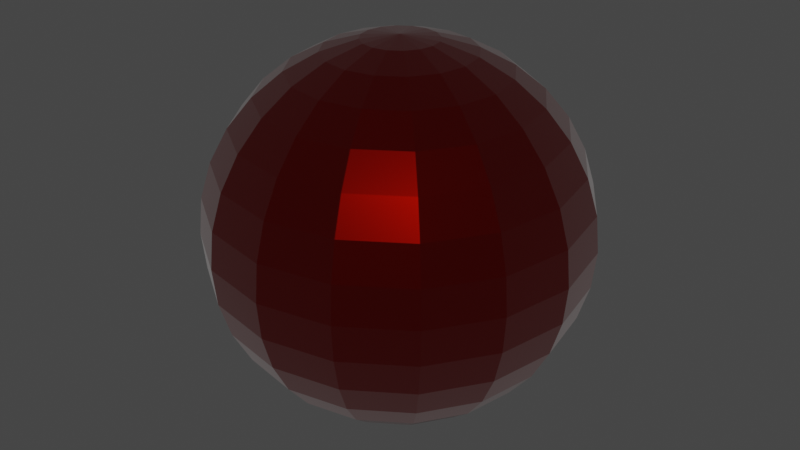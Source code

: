 # Source: blood.blend  (saved by Blender 3.2.14; exported with 4.5.12 LTS)
import bpy
from mathutils import Matrix  # noqa: F401  (used for matrix-valued properties, if any)

bpy.ops.wm.read_factory_settings(use_empty=True)
scene = bpy.context.scene
scene.name = 'Scene'

# ---- collections
col_collection = bpy.data.collections.new('Collection'); scene.collection.children.link(col_collection)

# ---- materials (node trees are filled in below, after node groups)
mat_material_001 = bpy.data.materials.new('Material.001')
mat_material_001.use_transparent_shadow = False

# ---- material node trees
mat_material_001.use_nodes = True; mat_material_001.node_tree.nodes.clear()
_N = mat_material_001.node_tree.nodes; _L = mat_material_001.node_tree.links
n0 = _N.new('ShaderNodeBsdfPrincipled'); n0.name = 'Principled BSDF'; n0.location = (10, 300)
n0.distribution = 'GGX'
n0.subsurface_method = 'RANDOM_WALK_SKIN'
n0.inputs[0].default_value = (0.4297, 0.003131, 0.0, 1.0)
n0.inputs[1].default_value = 1.0
n0.inputs[2].default_value = 0.1496
n0.inputs[3].default_value = 1.45
n0.inputs[8].default_value = 1.0
n0.inputs[10].default_value = 0.5512
n0.inputs[12].default_value = 0.5276
n0.inputs[18].default_value = 0.3386
n0.inputs[24].default_value = 0.07717
n0.inputs[27].default_value = (0.0, 0.0, 0.0, 1.0)
n0.inputs[28].default_value = 1.0
n1 = _N.new('ShaderNodeOutputMaterial'); n1.name = 'Material Output'; n1.location = (300, 300)
_L.new(n0.outputs[0], n1.inputs[0])
n1.is_active_output = True

# ---- world
world_world = bpy.data.worlds.new('World'); scene.world = world_world
world_world.use_nodes = True; world_world.node_tree.nodes.clear()
_N = world_world.node_tree.nodes; _L = world_world.node_tree.links
n0 = _N.new('ShaderNodeOutputWorld'); n0.name = 'World Output'; n0.location = (300, 300)
n1 = _N.new('ShaderNodeBackground'); n1.name = 'Background'; n1.location = (10, 300)
n1.inputs[0].default_value = (0.05088, 0.05088, 0.05088, 1.0)
_L.new(n1.outputs[0], n0.inputs[0])
n0.is_active_output = True
world_world.color = (0.05088, 0.05088, 0.05088)
world_world.use_sun_shadow = False
world_world.sun_shadow_jitter_overblur = 0.0

# ---- meshes
me_sphere = bpy.data.meshes.new('Sphere')
me_sphere.from_pydata([(0.0, 0.1951, 0.9808), (0.0, 0.7071, 0.7071), (0.0, 0.8315, 0.5556), (0.0, 0.9239, 0.3827), (0.0, 0.9808, 0.1951), (0.0, 1.0, -4.371e-08), (0.0, 0.9808, -0.1951), (0.0, 0.9239, -0.3827), (0.0, 0.8315, -0.5556), (0.0, 0.7071, -0.7071), (0.0, 0.5556, -0.8315), (0.0, 0.3827, -0.9239), (0.0, 0.1951, -0.9808), (0.07466, 0.1802, 0.9808), (0.1464, 0.3536, 0.9239), (0.2126, 0.5133, 0.8315), (0.2706, 0.6533, 0.7071), (0.3182, 0.7682, 0.5556), (0.3536, 0.8536, 0.3827), (0.3753, 0.9061, 0.1951), (0.3827, 0.9239, -4.371e-08), (0.3753, 0.9061, -0.1951), (0.3536, 0.8536, -0.3827), (0.3182, 0.7682, -0.5556), (0.2706, 0.6533, -0.7071), (0.2126, 0.5133, -0.8315), (0.1464, 0.3536, -0.9239), (0.07466, 0.1802, -0.9808), (0.1379, 0.1379, 0.9808), (0.2706, 0.2706, 0.9239), (0.3928, 0.3928, 0.8315), (0.5, 0.5, 0.7071), (0.5879, 0.5879, 0.5556), (0.6533, 0.6533, 0.3827), (0.6935, 0.6935, 0.1951), (0.7071, 0.7071, -4.371e-08), (0.6935, 0.6935, -0.1951), (0.6533, 0.6533, -0.3827), (0.5879, 0.5879, -0.5556), (0.5, 0.5, -0.7071), (0.3928, 0.3928, -0.8315), (0.2706, 0.2706, -0.9239), (0.1379, 0.1379, -0.9808), (0.1802, 0.07466, 0.9808), (0.3536, 0.1464, 0.9239), (0.5133, 0.2126, 0.8315), (0.6533, 0.2706, 0.7071), (0.7682, 0.3182, 0.5556), (0.8536, 0.3536, 0.3827), (0.9061, 0.3753, 0.1951), (0.9239, 0.3827, -4.371e-08), (0.9061, 0.3753, -0.1951), (0.8536, 0.3536, -0.3827), (0.7682, 0.3182, -0.5556), (0.6533, 0.2706, -0.7071), (0.5133, 0.2126, -0.8315), (0.3536, 0.1464, -0.9239), (0.1802, 0.07466, -0.9808), (0.1951, -1.035e-07, 0.9808), (0.3827, -9.606e-08, 0.9239), (0.5556, -1.408e-07, 0.8315), (0.7071, -1.855e-07, 0.7071), (0.8315, -1.855e-07, 0.5556), (0.9239, -2.153e-07, 0.3827), (0.9808, -2.153e-07, 0.1951), (1.0, -2.451e-07, -4.371e-08), (0.9808, -2.153e-07, -0.1951), (0.9239, -2.153e-07, -0.3827), (0.8315, -1.855e-07, -0.5556), (0.7071, -1.855e-07, -0.7071), (0.5556, -1.259e-07, -0.8315), (0.3827, -1.259e-07, -0.9239), (0.1951, -9.606e-08, -0.9808), (0.1802, -0.07466, 0.9808), (0.3536, -0.1464, 0.9239), (0.5133, -0.2126, 0.8315), (0.6533, -0.2706, 0.7071), (0.7682, -0.3182, 0.5556), (0.8536, -0.3536, 0.3827), (0.9061, -0.3753, 0.1951), (0.9239, -0.3827, -4.371e-08), (0.9061, -0.3753, -0.1951), (0.8536, -0.3536, -0.3827), (0.7682, -0.3182, -0.5556), (0.6533, -0.2706, -0.7071), (0.5133, -0.2126, -0.8315), (0.3536, -0.1464, -0.9239), (0.1802, -0.07466, -0.9808), (0.1379, -0.1379, 0.9808), (0.2706, -0.2706, 0.9239), (0.3928, -0.3928, 0.8315), (0.5, -0.5, 0.7071), (0.5879, -0.5879, 0.5556), (0.6533, -0.6533, 0.3827), (0.6935, -0.6935, 0.1951), (0.7071, -0.7071, -4.371e-08), (0.6935, -0.6935, -0.1951), (0.6533, -0.6533, -0.3827), (0.5879, -0.5879, -0.5556), (0.5, -0.5, -0.7071), (0.3928, -0.3928, -0.8315), (0.2706, -0.2706, -0.9239), (0.1379, -0.1379, -0.9808), (0.07466, -0.1802, 0.9808), (0.1464, -0.3536, 0.9239), (0.2126, -0.5133, 0.8315), (0.2706, -0.6533, 0.7071), (0.3182, -0.7682, 0.5556), (0.3536, -0.8536, 0.3827), (0.3753, -0.9061, 0.1951), (0.3827, -0.9239, -4.371e-08), (0.3753, -0.9061, -0.1951), (0.3536, -0.8536, -0.3827), (0.3182, -0.7682, -0.5556), (0.2706, -0.6533, -0.7071), (0.2126, -0.5133, -0.8315), (0.1464, -0.3536, -0.9239), (0.07466, -0.1802, -0.9808), (-5.595e-08, -0.1951, 0.9808), (-7.085e-08, -0.3827, 0.9239), (-1.156e-07, -0.5556, 0.8315), (-8.575e-08, -0.7071, 0.7071), (-1.156e-07, -0.8315, 0.5556), (-2.646e-07, -0.9239, 0.3827), (-1.156e-07, -0.9808, 0.1951), (-2.944e-07, -1.0, -4.371e-08), (-1.156e-07, -0.9808, -0.1951), (-2.646e-07, -0.9239, -0.3827), (-1.156e-07, -0.8315, -0.5556), (-8.575e-08, -0.7071, -0.7071), (-1.156e-07, -0.5556, -0.8315), (-8.575e-08, -0.3827, -0.9239), (-5.595e-08, -0.1951, -0.9808), (0.0, -8.742e-08, -1.0), (-0.07466, -0.1802, 0.9808), (-0.1464, -0.3536, 0.9239), (-0.2126, -0.5133, 0.8315), (-0.2706, -0.6533, 0.7071), (-0.3182, -0.7682, 0.5556), (-0.3536, -0.8536, 0.3827), (-0.3753, -0.9061, 0.1951), (-0.3827, -0.9239, -4.371e-08), (-0.3753, -0.9061, -0.1951), (-0.3536, -0.8536, -0.3827), (-0.3182, -0.7682, -0.5556), (-0.2706, -0.6533, -0.7071), (-0.2126, -0.5133, -0.8315), (-0.1464, -0.3536, -0.9239), (-0.07466, -0.1802, -0.9808), (-0.1379, -0.1379, 0.9808), (-0.2706, -0.2706, 0.9239), (-0.3928, -0.3928, 0.8315), (-0.5, -0.5, 0.7071), (-0.5879, -0.5879, 0.5556), (-0.6533, -0.6533, 0.3827), (-0.6935, -0.6935, 0.1951), (-0.7071, -0.7071, -4.371e-08), (-0.6935, -0.6935, -0.1951), (-0.6533, -0.6533, -0.3827), (-0.5879, -0.5879, -0.5556), (-0.5, -0.5, -0.7071), (-0.3928, -0.3928, -0.8315), (-0.2706, -0.2706, -0.9239), (-0.1379, -0.1379, -0.9808), (-8.077e-08, -1.209e-07, 1.0), (-0.1802, -0.07466, 0.9808), (-0.3536, -0.1464, 0.9239), (-0.5133, -0.2126, 0.8315), (-0.6533, -0.2706, 0.7071), (-0.7682, -0.3182, 0.5556), (-0.8536, -0.3536, 0.3827), (-0.9061, -0.3753, 0.1951), (-0.9239, -0.3827, -4.371e-08), (-0.9061, -0.3753, -0.1951), (-0.8536, -0.3536, -0.3827), (-0.7682, -0.3182, -0.5556), (-0.6533, -0.2706, -0.7071), (-0.5133, -0.2126, -0.8315), (-0.3536, -0.1464, -0.9239), (-0.1802, -0.07466, -0.9808), (-0.1951, 7.959e-10, 0.9808), (-0.3827, 5.295e-08, 0.9239), (-0.5556, 1.275e-07, 0.8315), (-0.7071, 8.275e-08, 0.7071), (-0.8315, 1.126e-07, 0.5556), (-0.9239, 2.616e-07, 0.3827), (-0.9808, 1.424e-07, 0.1951), (-1.0, 3.51e-07, -4.371e-08), (-0.9808, 1.424e-07, -0.1951), (-0.9239, 2.616e-07, -0.3827), (-0.8315, 1.126e-07, -0.5556), (-0.7071, 8.275e-08, -0.7071), (-0.5556, 1.275e-07, -0.8315), (-0.3827, 6.785e-08, -0.9239), (-0.1951, 7.959e-10, -0.9808), (-0.1802, 0.07466, 0.9808), (-0.3536, 0.1464, 0.9239), (-0.5133, 0.2126, 0.8315), (-0.6533, 0.2706, 0.7071), (-0.7682, 0.3182, 0.5556), (-0.8536, 0.3536, 0.3827), (-0.9061, 0.3753, 0.1951), (-0.9239, 0.3827, -4.371e-08), (-0.9061, 0.3753, -0.1951), (-0.8536, 0.3536, -0.3827), (-0.7682, 0.3182, -0.5556), (-0.6533, 0.2706, -0.7071), (-0.5133, 0.2126, -0.8315), (-0.3536, 0.1464, -0.9239), (-0.1802, 0.07466, -0.9808), (-0.1379, 0.1379, 0.9808), (-0.2706, 0.2706, 0.9239), (-0.3928, 0.3928, 0.8315), (-0.5, 0.5, 0.7071), (-0.5879, 0.5879, 0.5556), (-0.6533, 0.6533, 0.3827), (-0.6935, 0.6935, 0.1951), (-0.7071, 0.7071, -4.371e-08), (-0.6935, 0.6935, -0.1951), (-0.6533, 0.6533, -0.3827), (-0.5879, 0.5879, -0.5556), (-0.5, 0.5, -0.7071), (-0.3928, 0.3928, -0.8315), (-0.2706, 0.2706, -0.9239), (-0.1379, 0.1379, -0.9808), (-0.07466, 0.1802, 0.9808), (-0.1464, 0.3536, 0.9239), (-0.2126, 0.5133, 0.8315), (-0.2706, 0.6533, 0.7071), (-0.3182, 0.7682, 0.5556), (-0.3536, 0.8536, 0.3827), (-0.3753, 0.9061, 0.1951), (-0.3827, 0.9239, -4.371e-08), (-0.3753, 0.9061, -0.1951), (-0.3536, 0.8536, -0.3827), (-0.3182, 0.7682, -0.5556), (-0.2706, 0.6533, -0.7071), (-0.2126, 0.5133, -0.8315), (-0.1464, 0.3536, -0.9239), (-0.07466, 0.1802, -0.9808), (2.123e-07, 0.3827, 0.9239), (3.017e-07, 0.5556, 0.8315)], [], [(4, 3, 18, 19), (12, 11, 26, 27), (5, 4, 19, 20), (0, 164, 13), (133, 12, 27), (6, 5, 20, 21), (240, 0, 13, 14), (7, 6, 21, 22), (241, 240, 14, 15), (8, 7, 22, 23), (1, 241, 15, 16), (9, 8, 23, 24), (2, 1, 16, 17), (10, 9, 24, 25), (3, 2, 17, 18), (11, 10, 25, 26), (18, 17, 32, 33), (26, 25, 40, 41), (19, 18, 33, 34), (27, 26, 41, 42), (20, 19, 34, 35), (13, 164, 28), (133, 27, 42), (21, 20, 35, 36), (14, 13, 28, 29), (22, 21, 36, 37), (15, 14, 29, 30), (23, 22, 37, 38), (16, 15, 30, 31), (24, 23, 38, 39), (17, 16, 31, 32), (25, 24, 39, 40), (37, 36, 51, 52), (30, 29, 44, 45), (38, 37, 52, 53), (31, 30, 45, 46), (39, 38, 53, 54), (32, 31, 46, 47), (40, 39, 54, 55), (33, 32, 47, 48), (41, 40, 55, 56), (34, 33, 48, 49), (42, 41, 56, 57), (35, 34, 49, 50), (28, 164, 43), (133, 42, 57), (36, 35, 50, 51), (29, 28, 43, 44), (56, 55, 70, 71), (49, 48, 63, 64), (57, 56, 71, 72), (50, 49, 64, 65), (43, 164, 58), (133, 57, 72), (51, 50, 65, 66), (44, 43, 58, 59), (52, 51, 66, 67), (45, 44, 59, 60), (53, 52, 67, 68), (46, 45, 60, 61), (54, 53, 68, 69), (47, 46, 61, 62), (55, 54, 69, 70), (48, 47, 62, 63), (60, 59, 74, 75), (68, 67, 82, 83), (61, 60, 75, 76), (69, 68, 83, 84), (62, 61, 76, 77), (70, 69, 84, 85), (63, 62, 77, 78), (71, 70, 85, 86), (64, 63, 78, 79), (72, 71, 86, 87), (65, 64, 79, 80), (58, 164, 73), (133, 72, 87), (66, 65, 80, 81), (59, 58, 73, 74), (67, 66, 81, 82), (79, 78, 93, 94), (87, 86, 101, 102), (80, 79, 94, 95), (73, 164, 88), (133, 87, 102), (81, 80, 95, 96), (74, 73, 88, 89), (82, 81, 96, 97), (75, 74, 89, 90), (83, 82, 97, 98), (76, 75, 90, 91), (84, 83, 98, 99), (77, 76, 91, 92), (85, 84, 99, 100), (78, 77, 92, 93), (86, 85, 100, 101), (98, 97, 112, 113), (91, 90, 105, 106), (99, 98, 113, 114), (92, 91, 106, 107), (100, 99, 114, 115), (93, 92, 107, 108), (101, 100, 115, 116), (94, 93, 108, 109), (102, 101, 116, 117), (95, 94, 109, 110), (88, 164, 103), (133, 102, 117), (96, 95, 110, 111), (89, 88, 103, 104), (97, 96, 111, 112), (90, 89, 104, 105), (117, 116, 131, 132), (110, 109, 124, 125), (103, 164, 118), (133, 117, 132), (111, 110, 125, 126), (104, 103, 118, 119), (112, 111, 126, 127), (105, 104, 119, 120), (113, 112, 127, 128), (106, 105, 120, 121), (114, 113, 128, 129), (107, 106, 121, 122), (115, 114, 129, 130), (108, 107, 122, 123), (116, 115, 130, 131), (109, 108, 123, 124), (129, 128, 144, 145), (122, 121, 137, 138), (130, 129, 145, 146), (123, 122, 138, 139), (131, 130, 146, 147), (124, 123, 139, 140), (132, 131, 147, 148), (125, 124, 140, 141), (118, 164, 134), (133, 132, 148), (126, 125, 141, 142), (119, 118, 134, 135), (127, 126, 142, 143), (120, 119, 135, 136), (128, 127, 143, 144), (121, 120, 136, 137), (134, 164, 149), (133, 148, 163), (142, 141, 156, 157), (135, 134, 149, 150), (143, 142, 157, 158), (136, 135, 150, 151), (144, 143, 158, 159), (137, 136, 151, 152), (145, 144, 159, 160), (138, 137, 152, 153), (146, 145, 160, 161), (139, 138, 153, 154), (147, 146, 161, 162), (140, 139, 154, 155), (148, 147, 162, 163), (141, 140, 155, 156), (153, 152, 168, 169), (161, 160, 176, 177), (154, 153, 169, 170), (162, 161, 177, 178), (155, 154, 170, 171), (163, 162, 178, 179), (156, 155, 171, 172), (149, 164, 165), (133, 163, 179), (157, 156, 172, 173), (150, 149, 165, 166), (158, 157, 173, 174), (151, 150, 166, 167), (159, 158, 174, 175), (152, 151, 167, 168), (160, 159, 175, 176), (173, 172, 187, 188), (166, 165, 180, 181), (174, 173, 188, 189), (167, 166, 181, 182), (175, 174, 189, 190), (168, 167, 182, 183), (176, 175, 190, 191), (169, 168, 183, 184), (177, 176, 191, 192), (170, 169, 184, 185), (178, 177, 192, 193), (171, 170, 185, 186), (179, 178, 193, 194), (172, 171, 186, 187), (165, 164, 180), (133, 179, 194), (192, 191, 206, 207), (185, 184, 199, 200), (193, 192, 207, 208), (186, 185, 200, 201), (194, 193, 208, 209), (187, 186, 201, 202), (180, 164, 195), (133, 194, 209), (188, 187, 202, 203), (181, 180, 195, 196), (189, 188, 203, 204), (182, 181, 196, 197), (190, 189, 204, 205), (183, 182, 197, 198), (191, 190, 205, 206), (184, 183, 198, 199), (196, 195, 210, 211), (204, 203, 218, 219), (197, 196, 211, 212), (205, 204, 219, 220), (198, 197, 212, 213), (206, 205, 220, 221), (199, 198, 213, 214), (207, 206, 221, 222), (200, 199, 214, 215), (208, 207, 222, 223), (201, 200, 215, 216), (209, 208, 223, 224), (202, 201, 216, 217), (195, 164, 210), (133, 209, 224), (203, 202, 217, 218), (215, 214, 229, 230), (223, 222, 237, 238), (216, 215, 230, 231), (224, 223, 238, 239), (217, 216, 231, 232), (210, 164, 225), (133, 224, 239), (218, 217, 232, 233), (211, 210, 225, 226), (219, 218, 233, 234), (212, 211, 226, 227), (220, 219, 234, 235), (213, 212, 227, 228), (221, 220, 235, 236), (214, 213, 228, 229), (222, 221, 236, 237), (234, 233, 6, 7), (227, 226, 240, 241), (235, 234, 7, 8), (228, 227, 241, 1), (236, 235, 8, 9), (229, 228, 1, 2), (237, 236, 9, 10), (230, 229, 2, 3), (238, 237, 10, 11), (231, 230, 3, 4), (239, 238, 11, 12), (232, 231, 4, 5), (225, 164, 0), (133, 239, 12), (233, 232, 5, 6), (226, 225, 0, 240)])
_uv = me_sphere.uv_layers.new(name='UVMap')
_uv.uv.foreach_set('vector', [0.5475, 0.3245, 0.5926, 0.317, 0.5987, 0.3771, 0.554, 0.3882, 0.8748, 0.1869, 0.9115, 0.2119, 0.8866, 0.2367, 0.8621, 0.1996, 0.5014, 0.327, 0.5475, 0.3245, 0.554, 0.3882, 0.508, 0.392, 0.7956, 0.5836, 0.8338, 0.5582, 0.8083, 0.5963, 0.8365, 0.1612, 0.8748, 0.1869, 0.8621, 0.1996, 0.456, 0.3245, 0.5014, 0.327, 0.508, 0.392, 0.4625, 0.3882, 0.7588, 0.6078, 0.7956, 0.5836, 0.8083, 0.5963, 0.7837, 0.6326, 0.4131, 0.317, 0.456, 0.3245, 0.4625, 0.3882, 0.4192, 0.3771, 0.7249, 0.6297, 0.7588, 0.6078, 0.7837, 0.6326, 0.761, 0.6658, 0.3744, 0.3049, 0.4131, 0.317, 0.4192, 0.3771, 0.3799, 0.359, 0.6952, 0.6486, 0.7249, 0.6297, 0.761, 0.6658, 0.7412, 0.6946, 0.9751, 0.256, 0.9995, 0.2734, 0.9454, 0.3274, 0.9291, 0.3019, 0.6331, 0.392, 0.6703, 0.4164, 0.6657, 0.4624, 0.6276, 0.4461, 0.9454, 0.2352, 0.9751, 0.256, 0.9291, 0.3019, 0.9093, 0.2713, 0.5926, 0.317, 0.635, 0.3049, 0.6405, 0.359, 0.5987, 0.3771, 0.9115, 0.2119, 0.9454, 0.2352, 0.9093, 0.2713, 0.8866, 0.2367, 0.5853, 0.434, 0.6276, 0.4461, 0.6247, 0.5167, 0.582, 0.5125, 0.8866, 0.2367, 0.9093, 0.2713, 0.8621, 0.2908, 0.8541, 0.2502, 0.5401, 0.4265, 0.5853, 0.434, 0.582, 0.5125, 0.5366, 0.5099, 0.8621, 0.1996, 0.8866, 0.2367, 0.8541, 0.2502, 0.8455, 0.2064, 0.494, 0.424, 0.5401, 0.4265, 0.5366, 0.5099, 0.4904, 0.509, 0.8083, 0.5963, 0.8338, 0.5582, 0.8248, 0.6032, 0.8365, 0.1612, 0.8621, 0.1996, 0.8455, 0.2064, 0.4486, 0.4265, 0.494, 0.424, 0.4904, 0.509, 0.4451, 0.5099, 0.7837, 0.6326, 0.8083, 0.5963, 0.8248, 0.6032, 0.8162, 0.6461, 0.4058, 0.434, 0.4486, 0.4265, 0.4451, 0.5099, 0.4025, 0.5125, 0.761, 0.6658, 0.7837, 0.6326, 0.8162, 0.6461, 0.8083, 0.6854, 0.3671, 0.4461, 0.4058, 0.434, 0.4025, 0.5125, 0.3641, 0.5167, 0.7412, 0.6946, 0.761, 0.6658, 0.8083, 0.6854, 0.8013, 0.7194, 0.334, 0.4624, 0.3671, 0.4461, 0.3641, 0.5167, 0.3315, 0.5225, 0.6276, 0.4461, 0.6657, 0.4624, 0.6631, 0.5225, 0.6247, 0.5167, 0.9093, 0.2713, 0.9291, 0.3019, 0.869, 0.3268, 0.8621, 0.2908, 0.4025, 0.5125, 0.4451, 0.5099, 0.4451, 0.6001, 0.4025, 0.5975, 0.8083, 0.6854, 0.8162, 0.6461, 0.8514, 0.6461, 0.8594, 0.6854, 0.3641, 0.5167, 0.4025, 0.5125, 0.4025, 0.5975, 0.3641, 0.5932, 0.8013, 0.7194, 0.8083, 0.6854, 0.8594, 0.6854, 0.8663, 0.7194, 0.3315, 0.5225, 0.3641, 0.5167, 0.3641, 0.5932, 0.3315, 0.5875, 0.6247, 0.5167, 0.6631, 0.5225, 0.6631, 0.5875, 0.6247, 0.5932, 0.8621, 0.2908, 0.869, 0.3268, 0.804, 0.3268, 0.811, 0.2908, 0.582, 0.5125, 0.6247, 0.5167, 0.6247, 0.5932, 0.582, 0.5975, 0.8541, 0.2502, 0.8621, 0.2908, 0.811, 0.2908, 0.8189, 0.2502, 0.5366, 0.5099, 0.582, 0.5125, 0.582, 0.5975, 0.5366, 0.6001, 0.8455, 0.2064, 0.8541, 0.2502, 0.8189, 0.2502, 0.8275, 0.2064, 0.4904, 0.509, 0.5366, 0.5099, 0.5366, 0.6001, 0.4904, 0.601, 0.8248, 0.6032, 0.8338, 0.5582, 0.8428, 0.6032, 0.8365, 0.1612, 0.8455, 0.2064, 0.8275, 0.2064, 0.4451, 0.5099, 0.4904, 0.509, 0.4904, 0.601, 0.4451, 0.6001, 0.8162, 0.6461, 0.8248, 0.6032, 0.8428, 0.6032, 0.8514, 0.6461, 0.8189, 0.2502, 0.811, 0.2908, 0.7638, 0.2713, 0.7864, 0.2367, 0.5366, 0.6001, 0.582, 0.5975, 0.5853, 0.676, 0.5401, 0.6834, 0.8275, 0.2064, 0.8189, 0.2502, 0.7864, 0.2367, 0.811, 0.1996, 0.4904, 0.601, 0.5366, 0.6001, 0.5401, 0.6834, 0.494, 0.6859, 0.8428, 0.6032, 0.8338, 0.5582, 0.8594, 0.5963, 0.8365, 0.1612, 0.8275, 0.2064, 0.811, 0.1996, 0.4451, 0.6001, 0.4904, 0.601, 0.494, 0.6859, 0.4486, 0.6834, 0.8514, 0.6461, 0.8428, 0.6032, 0.8594, 0.5963, 0.8839, 0.6326, 0.4025, 0.5975, 0.4451, 0.6001, 0.4486, 0.6834, 0.4058, 0.676, 0.8594, 0.6854, 0.8514, 0.6461, 0.8839, 0.6326, 0.9066, 0.6658, 0.3641, 0.5932, 0.4025, 0.5975, 0.4058, 0.676, 0.3671, 0.6639, 0.8663, 0.7194, 0.8594, 0.6854, 0.9066, 0.6658, 0.9264, 0.6946, 0.3315, 0.5875, 0.3641, 0.5932, 0.3671, 0.6639, 0.334, 0.6476, 0.6247, 0.5932, 0.6631, 0.5875, 0.6657, 0.6476, 0.6276, 0.6639, 0.811, 0.2908, 0.804, 0.3268, 0.7439, 0.3019, 0.7638, 0.2713, 0.582, 0.5975, 0.6247, 0.5932, 0.6276, 0.6639, 0.5853, 0.676, 0.9066, 0.6658, 0.8839, 0.6326, 0.9088, 0.6078, 0.9427, 0.6297, 0.3671, 0.6639, 0.4058, 0.676, 0.4119, 0.7361, 0.3726, 0.718, 0.9264, 0.6946, 0.9066, 0.6658, 0.9427, 0.6297, 0.9724, 0.6486, 0.7439, 0.3019, 0.7276, 0.3274, 0.6735, 0.2734, 0.6979, 0.256, 0.6276, 0.6639, 0.6657, 0.6476, 0.6703, 0.6936, 0.6331, 0.718, 0.7638, 0.2713, 0.7439, 0.3019, 0.6979, 0.256, 0.7276, 0.2352, 0.5853, 0.676, 0.6276, 0.6639, 0.6331, 0.718, 0.5914, 0.7361, 0.7864, 0.2367, 0.7638, 0.2713, 0.7276, 0.2352, 0.7615, 0.2119, 0.5401, 0.6834, 0.5853, 0.676, 0.5914, 0.7361, 0.5466, 0.7472, 0.811, 0.1996, 0.7864, 0.2367, 0.7615, 0.2119, 0.7983, 0.1869, 0.494, 0.6859, 0.5401, 0.6834, 0.5466, 0.7472, 0.5006, 0.751, 0.8594, 0.5963, 0.8338, 0.5582, 0.872, 0.5836, 0.8365, 0.1612, 0.811, 0.1996, 0.7983, 0.1869, 0.4486, 0.6834, 0.494, 0.6859, 0.5006, 0.751, 0.4551, 0.7472, 0.8839, 0.6326, 0.8594, 0.5963, 0.872, 0.5836, 0.9088, 0.6078, 0.3029, 0.4246, 0.3315, 0.4589, 0.271, 0.4803, 0.246, 0.4447, 0.3102, 0.563, 0.3227, 0.607, 0.2504, 0.6376, 0.2334, 0.5955, 0.7983, 0.1869, 0.7615, 0.2119, 0.748, 0.1794, 0.7914, 0.1703, 0.2927, 0.5202, 0.3102, 0.563, 0.2334, 0.5955, 0.2144, 0.5533, 0.872, 0.5836, 0.8338, 0.5582, 0.8789, 0.5671, 0.8365, 0.1612, 0.7983, 0.1869, 0.7914, 0.1703, 0.271, 0.4803, 0.2927, 0.5202, 0.2144, 0.5533, 0.1942, 0.5128, 0.9088, 0.6078, 0.872, 0.5836, 0.8789, 0.5671, 0.9223, 0.5753, 0.246, 0.4447, 0.271, 0.4803, 0.1942, 0.5128, 0.1736, 0.4753, 0.9427, 0.6297, 0.9088, 0.6078, 0.9223, 0.5753, 0.9623, 0.5825, 0.2185, 0.4149, 0.246, 0.4447, 0.1736, 0.4753, 0.1533, 0.4425, 0.9724, 0.6486, 0.9427, 0.6297, 0.9623, 0.5825, 0.9973, 0.5885, 0.1896, 0.392, 0.2185, 0.4149, 0.1533, 0.4425, 0.1342, 0.4154, 0.3299, 0.6505, 0.3315, 0.6918, 0.2761, 0.7152, 0.2648, 0.678, 0.7276, 0.2352, 0.6979, 0.256, 0.673, 0.1959, 0.7081, 0.188, 0.3227, 0.607, 0.3299, 0.6505, 0.2648, 0.678, 0.2504, 0.6376, 0.7615, 0.2119, 0.7276, 0.2352, 0.7081, 0.188, 0.748, 0.1794, 0.1533, 0.4425, 0.1736, 0.4753, 0.09679, 0.5117, 0.08422, 0.4752, 0.9973, 0.5885, 0.9623, 0.5825, 0.9623, 0.5314, 0.9973, 0.5235, 0.1342, 0.4154, 0.1533, 0.4425, 0.08422, 0.4752, 0.07543, 0.4432, 0.2648, 0.678, 0.2761, 0.7152, 0.2173, 0.743, 0.1957, 0.7107, 0.7081, 0.188, 0.673, 0.1959, 0.673, 0.1309, 0.7081, 0.1369, 0.2504, 0.6376, 0.2648, 0.678, 0.1957, 0.7107, 0.1736, 0.6739, 0.748, 0.1794, 0.7081, 0.188, 0.7081, 0.1369, 0.748, 0.1442, 0.2334, 0.5955, 0.2504, 0.6376, 0.1736, 0.6739, 0.1518, 0.6341, 0.7914, 0.1703, 0.748, 0.1794, 0.748, 0.1442, 0.7914, 0.1524, 0.2144, 0.5533, 0.2334, 0.5955, 0.1518, 0.6341, 0.1312, 0.5927, 0.8789, 0.5671, 0.8338, 0.5582, 0.8789, 0.5491, 0.8365, 0.1612, 0.7914, 0.1703, 0.7914, 0.1524, 0.1942, 0.5128, 0.2144, 0.5533, 0.1312, 0.5927, 0.1127, 0.5514, 0.9223, 0.5753, 0.8789, 0.5671, 0.8789, 0.5491, 0.9223, 0.5401, 0.1736, 0.4753, 0.1942, 0.5128, 0.1127, 0.5514, 0.09679, 0.5117, 0.9623, 0.5825, 0.9223, 0.5753, 0.9223, 0.5401, 0.9623, 0.5314, 0.7914, 0.1524, 0.748, 0.1442, 0.7615, 0.1117, 0.7983, 0.1358, 0.1312, 0.5927, 0.1518, 0.6341, 0.07797, 0.6729, 0.05596, 0.6323, 0.8789, 0.5491, 0.8338, 0.5582, 0.872, 0.5326, 0.8365, 0.1612, 0.7914, 0.1524, 0.7983, 0.1358, 0.1127, 0.5514, 0.1312, 0.5927, 0.05596, 0.6323, 0.03883, 0.5902, 0.9223, 0.5401, 0.8789, 0.5491, 0.872, 0.5326, 0.9088, 0.5076, 0.09679, 0.5117, 0.1127, 0.5514, 0.03883, 0.5902, 0.02724, 0.5482, 0.9623, 0.5314, 0.9223, 0.5401, 0.9088, 0.5076, 0.9427, 0.4843, 0.08422, 0.4752, 0.09679, 0.5117, 0.02724, 0.5482, 0.02162, 0.5081, 0.9973, 0.5235, 0.9623, 0.5314, 0.9427, 0.4843, 0.9724, 0.4635, 0.07543, 0.4432, 0.08422, 0.4752, 0.02162, 0.5081, 0.0222, 0.4712, 0.1957, 0.7107, 0.2173, 0.743, 0.1641, 0.771, 0.1331, 0.7436, 0.7081, 0.1369, 0.673, 0.1309, 0.6979, 0.07084, 0.7276, 0.08974, 0.1736, 0.6739, 0.1957, 0.7107, 0.1331, 0.7436, 0.104, 0.7105, 0.748, 0.1442, 0.7081, 0.1369, 0.7276, 0.08974, 0.7615, 0.1117, 0.1518, 0.6341, 0.1736, 0.6739, 0.104, 0.7105, 0.07797, 0.6729, 0.0, 0.05741, 0.03719, 0.03303, 0.04268, 0.08711, 0.004669, 0.1034, 0.9968, 0.4461, 0.9724, 0.4635, 0.9264, 0.4175, 0.9427, 0.392, 0.7276, 0.08974, 0.6979, 0.07084, 0.7439, 0.02488, 0.7638, 0.05363, 0.104, 0.7105, 0.1331, 0.7436, 0.08655, 0.7717, 0.05231, 0.7417, 0.7615, 0.1117, 0.7276, 0.08974, 0.7638, 0.05363, 0.7864, 0.0868, 0.07797, 0.6729, 0.104, 0.7105, 0.05231, 0.7417, 0.02308, 0.706, 0.7983, 0.1358, 0.7615, 0.1117, 0.7864, 0.0868, 0.811, 0.1231, 0.05596, 0.6323, 0.07797, 0.6729, 0.02308, 0.706, 0.0, 0.666, 0.872, 0.5326, 0.8338, 0.5582, 0.8594, 0.5199, 0.8365, 0.1612, 0.7983, 0.1358, 0.811, 0.1231, 0.1237, 0.003766, 0.1697, 0.0, 0.1763, 0.06504, 0.1302, 0.06755, 0.9088, 0.5076, 0.872, 0.5326, 0.8594, 0.5199, 0.8839, 0.4827, 0.07896, 0.01492, 0.1237, 0.003766, 0.1302, 0.06755, 0.08506, 0.07501, 0.9427, 0.4843, 0.9088, 0.5076, 0.8839, 0.4827, 0.9066, 0.4481, 0.03719, 0.03303, 0.07896, 0.01492, 0.08506, 0.07501, 0.04268, 0.08711, 0.9724, 0.4635, 0.9427, 0.4843, 0.9066, 0.4481, 0.9264, 0.4175, 0.8594, 0.5199, 0.8338, 0.5582, 0.8428, 0.513, 0.8365, 0.1612, 0.811, 0.1231, 0.8275, 0.1163, 0.1302, 0.06755, 0.1763, 0.06504, 0.1799, 0.15, 0.1337, 0.1509, 0.8839, 0.4827, 0.8594, 0.5199, 0.8428, 0.513, 0.8514, 0.4692, 0.08506, 0.07501, 0.1302, 0.06755, 0.1337, 0.1509, 0.08837, 0.1535, 0.9066, 0.4481, 0.8839, 0.4827, 0.8514, 0.4692, 0.8594, 0.4286, 0.04268, 0.08711, 0.08506, 0.07501, 0.08837, 0.1535, 0.04565, 0.1578, 0.9264, 0.4175, 0.9066, 0.4481, 0.8594, 0.4286, 0.8663, 0.3926, 0.004669, 0.1034, 0.04268, 0.08711, 0.04565, 0.1578, 0.007195, 0.1635, 0.3033, 0.08711, 0.3363, 0.1034, 0.3388, 0.1635, 0.3062, 0.1578, 0.7638, 0.05363, 0.7439, 0.02488, 0.804, 0.0, 0.811, 0.03408, 0.2646, 0.07501, 0.3033, 0.08711, 0.3062, 0.1578, 0.2679, 0.1535, 0.7864, 0.0868, 0.7638, 0.05363, 0.811, 0.03408, 0.8189, 0.07334, 0.2217, 0.06755, 0.2646, 0.07501, 0.2679, 0.1535, 0.2252, 0.1509, 0.811, 0.1231, 0.7864, 0.0868, 0.8189, 0.07334, 0.8275, 0.1163, 0.1763, 0.06504, 0.2217, 0.06755, 0.2252, 0.1509, 0.1799, 0.15, 0.3062, 0.1578, 0.3388, 0.1635, 0.3388, 0.2285, 0.3062, 0.2342, 0.811, 0.03408, 0.804, 0.0, 0.869, 0.0, 0.8621, 0.03408, 0.2679, 0.1535, 0.3062, 0.1578, 0.3062, 0.2342, 0.2679, 0.2385, 0.8189, 0.07334, 0.811, 0.03408, 0.8621, 0.03408, 0.8541, 0.07334, 0.2252, 0.1509, 0.2679, 0.1535, 0.2679, 0.2385, 0.2252, 0.2411, 0.8275, 0.1163, 0.8189, 0.07334, 0.8541, 0.07334, 0.8455, 0.1163, 0.1799, 0.15, 0.2252, 0.1509, 0.2252, 0.2411, 0.1799, 0.242, 0.8428, 0.513, 0.8338, 0.5582, 0.8248, 0.513, 0.8365, 0.1612, 0.8275, 0.1163, 0.8455, 0.1163, 0.1337, 0.1509, 0.1799, 0.15, 0.1799, 0.242, 0.1337, 0.2411, 0.8514, 0.4692, 0.8428, 0.513, 0.8248, 0.513, 0.8162, 0.4692, 0.08837, 0.1535, 0.1337, 0.1509, 0.1337, 0.2411, 0.08837, 0.2385, 0.8594, 0.4286, 0.8514, 0.4692, 0.8162, 0.4692, 0.8083, 0.4286, 0.04565, 0.1578, 0.08837, 0.1535, 0.08837, 0.2385, 0.04565, 0.2342, 0.8663, 0.3926, 0.8594, 0.4286, 0.8083, 0.4286, 0.8013, 0.3926, 0.007195, 0.1635, 0.04565, 0.1578, 0.04565, 0.2342, 0.007195, 0.2285, 0.1337, 0.2411, 0.1799, 0.242, 0.1763, 0.327, 0.1302, 0.3245, 0.8162, 0.4692, 0.8248, 0.513, 0.8083, 0.5199, 0.7837, 0.4827, 0.08837, 0.2385, 0.1337, 0.2411, 0.1302, 0.3245, 0.08506, 0.317, 0.8083, 0.4286, 0.8162, 0.4692, 0.7837, 0.4827, 0.761, 0.4481, 0.04565, 0.2342, 0.08837, 0.2385, 0.08506, 0.317, 0.04268, 0.3049, 0.8013, 0.3926, 0.8083, 0.4286, 0.761, 0.4481, 0.7412, 0.4175, 0.007195, 0.2285, 0.04565, 0.2342, 0.04268, 0.3049, 0.004669, 0.2886, 0.3062, 0.2342, 0.3388, 0.2285, 0.3363, 0.2886, 0.3033, 0.3049, 0.8621, 0.03408, 0.869, 0.0, 0.9291, 0.02488, 0.9093, 0.05363, 0.2679, 0.2385, 0.3062, 0.2342, 0.3033, 0.3049, 0.2646, 0.317, 0.8541, 0.07334, 0.8621, 0.03408, 0.9093, 0.05363, 0.8866, 0.0868, 0.2252, 0.2411, 0.2679, 0.2385, 0.2646, 0.317, 0.2217, 0.3245, 0.8455, 0.1163, 0.8541, 0.07334, 0.8866, 0.0868, 0.8621, 0.1231, 0.1799, 0.242, 0.2252, 0.2411, 0.2217, 0.3245, 0.1763, 0.327, 0.8248, 0.513, 0.8338, 0.5582, 0.8083, 0.5199, 0.8365, 0.1612, 0.8455, 0.1163, 0.8621, 0.1231, 0.9093, 0.05363, 0.9291, 0.02488, 0.9751, 0.07084, 0.9454, 0.08974, 0.5987, 0.01492, 0.6405, 0.03303, 0.635, 0.08711, 0.5926, 0.07501, 0.8866, 0.0868, 0.9093, 0.05363, 0.9454, 0.08974, 0.9115, 0.1117, 0.554, 0.003766, 0.5987, 0.01492, 0.5926, 0.07501, 0.5475, 0.06755, 0.8621, 0.1231, 0.8866, 0.0868, 0.9115, 0.1117, 0.8748, 0.1358, 0.508, 0.0, 0.554, 0.003766, 0.5475, 0.06755, 0.5014, 0.06504, 0.8083, 0.5199, 0.8338, 0.5582, 0.7956, 0.5326, 0.8365, 0.1612, 0.8621, 0.1231, 0.8748, 0.1358, 0.1302, 0.3245, 0.1763, 0.327, 0.1697, 0.392, 0.1237, 0.3882, 0.7837, 0.4827, 0.8083, 0.5199, 0.7956, 0.5326, 0.7588, 0.5076, 0.08506, 0.317, 0.1302, 0.3245, 0.1237, 0.3882, 0.07896, 0.3771, 0.761, 0.4481, 0.7837, 0.4827, 0.7588, 0.5076, 0.7249, 0.4843, 0.04268, 0.3049, 0.08506, 0.317, 0.07896, 0.3771, 0.03719, 0.359, 0.7412, 0.4175, 0.761, 0.4481, 0.7249, 0.4843, 0.6952, 0.4635, 0.004669, 0.2886, 0.04268, 0.3049, 0.03719, 0.359, 0.0, 0.3346, 0.7249, 0.392, 0.7412, 0.4175, 0.6952, 0.4635, 0.6708, 0.4461, 0.7588, 0.5076, 0.7956, 0.5326, 0.7887, 0.5491, 0.7453, 0.5401, 0.4131, 0.07501, 0.456, 0.06755, 0.4525, 0.1509, 0.4098, 0.1535, 0.7249, 0.4843, 0.7588, 0.5076, 0.7453, 0.5401, 0.7054, 0.5314, 0.3744, 0.08711, 0.4131, 0.07501, 0.4098, 0.1535, 0.3715, 0.1578, 0.6952, 0.4635, 0.7249, 0.4843, 0.7054, 0.5314, 0.6703, 0.5235, 0.3414, 0.1034, 0.3744, 0.08711, 0.3715, 0.1578, 0.3388, 0.1635, 0.635, 0.08711, 0.673, 0.1034, 0.6705, 0.1635, 0.632, 0.1578, 0.9454, 0.08974, 0.9751, 0.07084, 1.0, 0.1309, 0.965, 0.1369, 0.5926, 0.07501, 0.635, 0.08711, 0.632, 0.1578, 0.5893, 0.1535, 0.9115, 0.1117, 0.9454, 0.08974, 0.965, 0.1369, 0.925, 0.1442, 0.5475, 0.06755, 0.5926, 0.07501, 0.5893, 0.1535, 0.544, 0.1509, 0.8748, 0.1358, 0.9115, 0.1117, 0.925, 0.1442, 0.8816, 0.1524, 0.5014, 0.06504, 0.5475, 0.06755, 0.544, 0.1509, 0.4978, 0.15, 0.7956, 0.5326, 0.8338, 0.5582, 0.7887, 0.5491, 0.8365, 0.1612, 0.8748, 0.1358, 0.8816, 0.1524, 0.456, 0.06755, 0.5014, 0.06504, 0.4978, 0.15, 0.4525, 0.1509, 0.5893, 0.1535, 0.632, 0.1578, 0.632, 0.2342, 0.5893, 0.2385, 0.925, 0.1442, 0.965, 0.1369, 0.965, 0.188, 0.925, 0.1794, 0.544, 0.1509, 0.5893, 0.1535, 0.5893, 0.2385, 0.544, 0.2411, 0.8816, 0.1524, 0.925, 0.1442, 0.925, 0.1794, 0.8816, 0.1703, 0.4978, 0.15, 0.544, 0.1509, 0.544, 0.2411, 0.4978, 0.242, 0.7887, 0.5491, 0.8338, 0.5582, 0.7887, 0.5671, 0.8365, 0.1612, 0.8816, 0.1524, 0.8816, 0.1703, 0.4525, 0.1509, 0.4978, 0.15, 0.4978, 0.242, 0.4525, 0.2411, 0.7453, 0.5401, 0.7887, 0.5491, 0.7887, 0.5671, 0.7453, 0.5753, 0.4098, 0.1535, 0.4525, 0.1509, 0.4525, 0.2411, 0.4098, 0.2385, 0.7054, 0.5314, 0.7453, 0.5401, 0.7453, 0.5753, 0.7054, 0.5825, 0.3715, 0.1578, 0.4098, 0.1535, 0.4098, 0.2385, 0.3715, 0.2342, 0.6703, 0.5235, 0.7054, 0.5314, 0.7054, 0.5825, 0.6703, 0.5885, 0.3388, 0.1635, 0.3715, 0.1578, 0.3715, 0.2342, 0.3388, 0.2285, 0.632, 0.1578, 0.6705, 0.1635, 0.6705, 0.2285, 0.632, 0.2342, 0.965, 0.1369, 1.0, 0.1309, 1.0, 0.1959, 0.965, 0.188, 0.4098, 0.2385, 0.4525, 0.2411, 0.456, 0.3245, 0.4131, 0.317, 0.7054, 0.5825, 0.7453, 0.5753, 0.7588, 0.6078, 0.7249, 0.6297, 0.3715, 0.2342, 0.4098, 0.2385, 0.4131, 0.317, 0.3744, 0.3049, 0.6703, 0.5885, 0.7054, 0.5825, 0.7249, 0.6297, 0.6952, 0.6486, 0.3388, 0.2285, 0.3715, 0.2342, 0.3744, 0.3049, 0.3414, 0.2886, 0.632, 0.2342, 0.6705, 0.2285, 0.673, 0.2886, 0.635, 0.3049, 0.965, 0.188, 1.0, 0.1959, 0.9751, 0.256, 0.9454, 0.2352, 0.5893, 0.2385, 0.632, 0.2342, 0.635, 0.3049, 0.5926, 0.317, 0.925, 0.1794, 0.965, 0.188, 0.9454, 0.2352, 0.9115, 0.2119, 0.544, 0.2411, 0.5893, 0.2385, 0.5926, 0.317, 0.5475, 0.3245, 0.8816, 0.1703, 0.925, 0.1794, 0.9115, 0.2119, 0.8748, 0.1869, 0.4978, 0.242, 0.544, 0.2411, 0.5475, 0.3245, 0.5014, 0.327, 0.7887, 0.5671, 0.8338, 0.5582, 0.7956, 0.5836, 0.8365, 0.1612, 0.8816, 0.1703, 0.8748, 0.1869, 0.4525, 0.2411, 0.4978, 0.242, 0.5014, 0.327, 0.456, 0.3245, 0.7453, 0.5753, 0.7887, 0.5671, 0.7956, 0.5836, 0.7588, 0.6078])
me_sphere.materials.append(mat_material_001)
me_sphere.update()

# ---- objects
ob_sphere = bpy.data.objects.new('Sphere', me_sphere)

# ---- transforms, parenting, visibility, modifiers, constraints
ob_sphere.location = (0.0, 0.0, 1.714)

# ---- collection membership
col_collection.objects.link(ob_sphere)

# ---- scene / render settings (as saved in the file)
scene.frame_start = 1; scene.frame_end = 250; scene.frame_set(1)
scene.render.engine = 'BLENDER_EEVEE_NEXT'
scene.cycles.sampling_pattern = 'TABULATED_SOBOL'
scene.cycles.use_light_tree = False
scene.view_settings.view_transform = 'Filmic'
bpy.context.view_layer.update()

# ---- added for rendering (the .blend has no active camera and no usable light): camera, sun
cam_auto = bpy.data.cameras.new('AutoCamera')
cam_auto.lens = 50.0
cam_auto.sensor_width = 36.0
cam_auto.clip_end = 1000.0
ob_auto_camera = bpy.data.objects.new('AutoCamera', cam_auto)
scene.collection.objects.link(ob_auto_camera)
ob_auto_camera.location = (3.20507, -3.84609, 4.27802)
ob_auto_camera.rotation_euler = (1.09748, -7.21219e-08, 0.694738)
scene.camera = ob_auto_camera
light_auto_sun = bpy.data.lights.new('AutoSun', 'SUN')
light_auto_sun.energy = 3.0
light_auto_sun.angle = 0.0523599
ob_auto_sun = bpy.data.objects.new('AutoSun', light_auto_sun)
scene.collection.objects.link(ob_auto_sun)
ob_auto_sun.rotation_euler = (0.872665, 0.174533, 0.523599)
bpy.context.view_layer.update()
